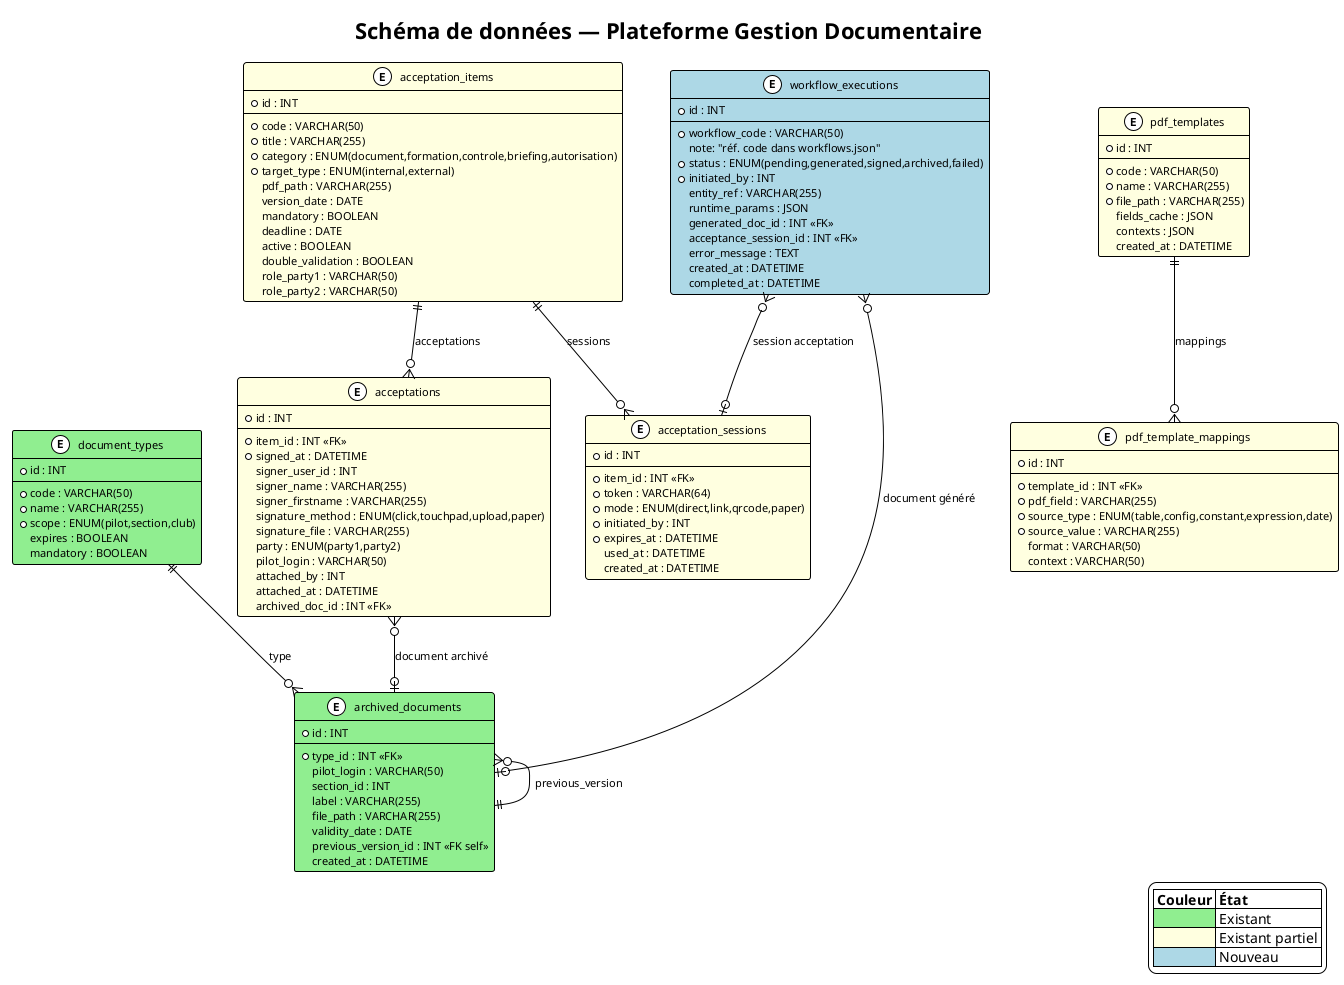

The diagram above was rendered by PlantUML. Its source (embedded in the PNG):
@startuml gestion_documentaire_schema
!theme plain
skinparam backgroundColor white
skinparam defaultFontSize 11

title Schéma de données — Plateforme Gestion Documentaire

' Module 1 : Archivage (existant)
entity "document_types" as DT #lightgreen {
  * id : INT
  --
  * code : VARCHAR(50)
  * name : VARCHAR(255)
  * scope : ENUM(pilot,section,club)
  expires : BOOLEAN
  mandatory : BOOLEAN
}

entity "archived_documents" as AD #lightgreen {
  * id : INT
  --
  * type_id : INT <<FK>>
  pilot_login : VARCHAR(50)
  section_id : INT
  label : VARCHAR(255)
  file_path : VARCHAR(255)
  validity_date : DATE
  previous_version_id : INT <<FK self>>
  created_at : DATETIME
}

' Module 2 : Génération PDF (existant partiel)
entity "pdf_templates" as PT #lightyellow {
  * id : INT
  --
  * code : VARCHAR(50)
  * name : VARCHAR(255)
  * file_path : VARCHAR(255)
  fields_cache : JSON
  contexts : JSON
  created_at : DATETIME
}

entity "pdf_template_mappings" as PTM #lightyellow {
  * id : INT
  --
  * template_id : INT <<FK>>
  * pdf_field : VARCHAR(255)
  * source_type : ENUM(table,config,constant,expression,date)
  * source_value : VARCHAR(255)
  format : VARCHAR(50)
  context : VARCHAR(50)
}

' Module 3 : Acceptation & Signature (existant partiel)
entity "acceptation_items" as AI #lightyellow {
  * id : INT
  --
  * code : VARCHAR(50)
  * title : VARCHAR(255)
  * category : ENUM(document,formation,controle,briefing,autorisation)
  * target_type : ENUM(internal,external)
  pdf_path : VARCHAR(255)
  version_date : DATE
  mandatory : BOOLEAN
  deadline : DATE
  active : BOOLEAN
  double_validation : BOOLEAN
  role_party1 : VARCHAR(50)
  role_party2 : VARCHAR(50)
}

entity "acceptations" as AC #lightyellow {
  * id : INT
  --
  * item_id : INT <<FK>>
  * signed_at : DATETIME
  signer_user_id : INT
  signer_name : VARCHAR(255)
  signer_firstname : VARCHAR(255)
  signature_method : ENUM(click,touchpad,upload,paper)
  signature_file : VARCHAR(255)
  party : ENUM(party1,party2)
  pilot_login : VARCHAR(50)
  attached_by : INT
  attached_at : DATETIME
  archived_doc_id : INT <<FK>>
}

entity "acceptation_sessions" as AS #lightyellow {
  * id : INT
  --
  * item_id : INT <<FK>>
  * token : VARCHAR(64)
  * mode : ENUM(direct,link,qrcode,paper)
  * initiated_by : INT
  * expires_at : DATETIME
  used_at : DATETIME
  created_at : DATETIME
}

' Module 4 : Orchestrateur (nouveau)
' Les définitions de workflows sont dans application/config/workflows.json (versionné git)
entity "workflow_executions" as WE #lightblue {
  * id : INT
  --
  * workflow_code : VARCHAR(50)
  note: "réf. code dans workflows.json"
  * status : ENUM(pending,generated,signed,archived,failed)
  * initiated_by : INT
  entity_ref : VARCHAR(255)
  runtime_params : JSON
  generated_doc_id : INT <<FK>>
  acceptance_session_id : INT <<FK>>
  error_message : TEXT
  created_at : DATETIME
  completed_at : DATETIME
}

' Relations
DT ||--o{ AD : type
AD }o--|| AD : previous_version
PT ||--o{ PTM : mappings
AI ||--o{ AC : acceptations
AI ||--o{ AS : sessions
AC }o--o| AD : document archivé
WE }o--o| AD : document généré
WE }o--o| AS : session acceptation

legend right
  |= Couleur |= État |
  |<#lightgreen> | Existant |
  |<#lightyellow>| Existant partiel |
  |<#lightblue>  | Nouveau |
endlegend

@enduml